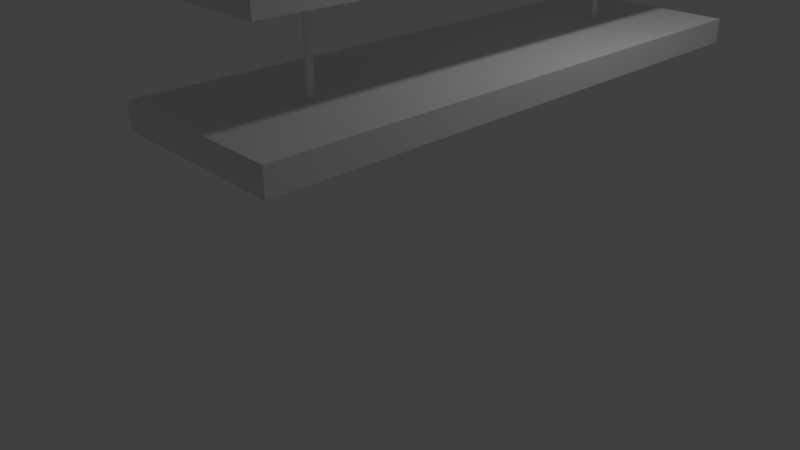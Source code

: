# Source: skolaska_lampppa.blend  (saved by Blender 2.79.0; exported with 4.5.12 LTS)
import bpy
from mathutils import Matrix  # noqa: F401  (used for matrix-valued properties, if any)

bpy.ops.wm.read_factory_settings(use_empty=True)
scene = bpy.context.scene
scene.name = 'Scene'

# ---- collections
col_collection_1 = bpy.data.collections.new('Collection 1'); scene.collection.children.link(col_collection_1)

# ---- materials (node trees are filled in below, after node groups)
mat_material = bpy.data.materials.new('Material')
mat_material.alpha_threshold = 0.0
mat_material.use_transparent_shadow = False
mat_material.roughness = 0.5
mat_material.line_color = (0.0, 0.0, 0.0, 1.0)
mat_material_003 = bpy.data.materials.new('Material.003')
mat_material_003.alpha_threshold = 0.0
mat_material_003.use_transparent_shadow = False
mat_material_003.roughness = 0.5
mat_material_003.line_color = (0.0, 0.0, 0.0, 1.0)

# ---- material node trees

# ---- world
world_world = bpy.data.worlds.new('World'); scene.world = world_world
world_world.color = (0.05088, 0.05088, 0.05088)
world_world.use_sun_shadow = False
world_world.sun_shadow_jitter_overblur = 0.0
world_world.cycles.sampling_method = 'MANUAL'

# ---- cameras
cam_camera = bpy.data.cameras.new('Camera')
cam_camera.clip_end = 100.0
cam_camera.lens = 35.0
cam_camera.sensor_width = 32.0
cam_camera.sensor_height = 18.0
cam_camera.ortho_scale = 7.314
cam_camera.dof.focus_distance = 0.0
cam_camera.dof.aperture_fstop = 128.0

# ---- lights
light_lamp = bpy.data.lights.new('Lamp', 'POINT')
light_lamp.transmission_factor = 0.0
light_lamp.cutoff_distance = 30.0
light_lamp.energy = 100.0
light_lamp.shadow_buffer_clip_start = 1.001
light_lamp.shadow_soft_size = 0.1
light_lamp.shadow_maximum_resolution = 0.006
light_lamp.use_absolute_resolution = True

# ---- meshes
me_cylinder = bpy.data.meshes.new('Cylinder')
me_cylinder.from_pydata([(0.0, 1.0, -1.0), (0.0, 1.0, 1.0), (0.1951, 0.9808, -1.0), (0.1951, 0.9808, 1.0), (0.3827, 0.9239, -1.0), (0.3827, 0.9239, 1.0), (0.5556, 0.8315, -1.0), (0.5556, 0.8315, 1.0), (0.7071, 0.7071, -1.0), (0.7071, 0.7071, 1.0), (0.8315, 0.5556, -1.0), (0.8315, 0.5556, 1.0), (0.9239, 0.3827, -1.0), (0.9239, 0.3827, 1.0), (0.9808, 0.1951, -1.0), (0.9808, 0.1951, 1.0), (1.0, 7.55e-08, -1.0), (1.0, 7.55e-08, 1.0), (0.9808, -0.1951, -1.0), (0.9808, -0.1951, 1.0), (0.9239, -0.3827, -1.0), (0.9239, -0.3827, 1.0), (0.8315, -0.5556, -1.0), (0.8315, -0.5556, 1.0), (0.7071, -0.7071, -1.0), (0.7071, -0.7071, 1.0), (0.5556, -0.8315, -1.0), (0.5556, -0.8315, 1.0), (0.3827, -0.9239, -1.0), (0.3827, -0.9239, 1.0), (0.1951, -0.9808, -1.0), (0.1951, -0.9808, 1.0), (-3.258e-07, -1.0, -1.0), (-3.258e-07, -1.0, 1.0), (-0.1951, -0.9808, -1.0), (-0.1951, -0.9808, 1.0), (-0.3827, -0.9239, -1.0), (-0.3827, -0.9239, 1.0), (-0.5556, -0.8315, -1.0), (-0.5556, -0.8315, 1.0), (-0.7071, -0.7071, -1.0), (-0.7071, -0.7071, 1.0), (-0.8315, -0.5556, -1.0), (-0.8315, -0.5556, 1.0), (-0.9239, -0.3827, -1.0), (-0.9239, -0.3827, 1.0), (-0.9808, -0.1951, -1.0), (-0.9808, -0.1951, 1.0), (-1.0, 9.656e-07, -1.0), (-1.0, 9.656e-07, 1.0), (-0.9808, 0.1951, -1.0), (-0.9808, 0.1951, 1.0), (-0.9239, 0.3827, -1.0), (-0.9239, 0.3827, 1.0), (-0.8315, 0.5556, -1.0), (-0.8315, 0.5556, 1.0), (-0.7071, 0.7071, -1.0), (-0.7071, 0.7071, 1.0), (-0.5556, 0.8315, -1.0), (-0.5556, 0.8315, 1.0), (-0.3827, 0.9239, -1.0), (-0.3827, 0.9239, 1.0), (-0.1951, 0.9808, -1.0), (-0.1951, 0.9808, 1.0)], [], [(0, 1, 3, 2), (2, 3, 5, 4), (4, 5, 7, 6), (6, 7, 9, 8), (8, 9, 11, 10), (10, 11, 13, 12), (12, 13, 15, 14), (14, 15, 17, 16), (16, 17, 19, 18), (18, 19, 21, 20), (20, 21, 23, 22), (22, 23, 25, 24), (24, 25, 27, 26), (26, 27, 29, 28), (28, 29, 31, 30), (30, 31, 33, 32), (32, 33, 35, 34), (34, 35, 37, 36), (36, 37, 39, 38), (38, 39, 41, 40), (40, 41, 43, 42), (42, 43, 45, 44), (44, 45, 47, 46), (46, 47, 49, 48), (48, 49, 51, 50), (50, 51, 53, 52), (52, 53, 55, 54), (54, 55, 57, 56), (56, 57, 59, 58), (58, 59, 61, 60), (3, 1, 63, 61, 59, 57, 55, 53, 51, 49, 47, 45, 43, 41, 39, 37, 35, 33, 31, 29, 27, 25, 23, 21, 19, 17, 15, 13, 11, 9, 7, 5), (60, 61, 63, 62), (62, 63, 1, 0), (0, 2, 4, 6, 8, 10, 12, 14, 16, 18, 20, 22, 24, 26, 28, 30, 32, 34, 36, 38, 40, 42, 44, 46, 48, 50, 52, 54, 56, 58, 60, 62)])
me_cylinder.use_remesh_preserve_volume = False
me_cylinder.use_remesh_preserve_attributes = False
me_cylinder.use_mirror_vertex_groups = False
me_cylinder.update()
me_cube = bpy.data.meshes.new('Cube')
me_cube.from_pydata([(1.0, 1.0, -1.0), (1.0, -1.0, -1.0), (-1.0, -1.0, -1.0), (-1.0, 1.0, -1.0), (1.0, 1.0, 1.0), (1.0, -1.0, 1.0), (-1.0, -1.0, 1.0), (-1.0, 1.0, 1.0)], [], [(0, 1, 2, 3), (4, 7, 6, 5), (0, 4, 5, 1), (1, 5, 6, 2), (2, 6, 7, 3), (4, 0, 3, 7)])
me_cube.materials.append(mat_material)
me_cube.use_remesh_preserve_volume = False
me_cube.use_remesh_preserve_attributes = False
me_cube.use_mirror_vertex_groups = False
me_cube.update()
me_cylinder_001 = bpy.data.meshes.new('Cylinder.001')
me_cylinder_001.from_pydata([(0.0, 1.0, -1.0), (0.0, 1.0, 1.0), (0.1951, 0.9808, -1.0), (0.1951, 0.9808, 1.0), (0.3827, 0.9239, -1.0), (0.3827, 0.9239, 1.0), (0.5556, 0.8315, -1.0), (0.5556, 0.8315, 1.0), (0.7071, 0.7071, -1.0), (0.7071, 0.7071, 1.0), (0.8315, 0.5556, -1.0), (0.8315, 0.5556, 1.0), (0.9239, 0.3827, -1.0), (0.9239, 0.3827, 1.0), (0.9808, 0.1951, -1.0), (0.9808, 0.1951, 1.0), (1.0, 7.55e-08, -1.0), (1.0, 7.55e-08, 1.0), (0.9808, -0.1951, -1.0), (0.9808, -0.1951, 1.0), (0.9239, -0.3827, -1.0), (0.9239, -0.3827, 1.0), (0.8315, -0.5556, -1.0), (0.8315, -0.5556, 1.0), (0.7071, -0.7071, -1.0), (0.7071, -0.7071, 1.0), (0.5556, -0.8315, -1.0), (0.5556, -0.8315, 1.0), (0.3827, -0.9239, -1.0), (0.3827, -0.9239, 1.0), (0.1951, -0.9808, -1.0), (0.1951, -0.9808, 1.0), (-3.258e-07, -1.0, -1.0), (-3.258e-07, -1.0, 1.0), (-0.1951, -0.9808, -1.0), (-0.1951, -0.9808, 1.0), (-0.3827, -0.9239, -1.0), (-0.3827, -0.9239, 1.0), (-0.5556, -0.8315, -1.0), (-0.5556, -0.8315, 1.0), (-0.7071, -0.7071, -1.0), (-0.7071, -0.7071, 1.0), (-0.8315, -0.5556, -1.0), (-0.8315, -0.5556, 1.0), (-0.9239, -0.3827, -1.0), (-0.9239, -0.3827, 1.0), (-0.9808, -0.1951, -1.0), (-0.9808, -0.1951, 1.0), (-1.0, 9.656e-07, -1.0), (-1.0, 9.656e-07, 1.0), (-0.9808, 0.1951, -1.0), (-0.9808, 0.1951, 1.0), (-0.9239, 0.3827, -1.0), (-0.9239, 0.3827, 1.0), (-0.8315, 0.5556, -1.0), (-0.8315, 0.5556, 1.0), (-0.7071, 0.7071, -1.0), (-0.7071, 0.7071, 1.0), (-0.5556, 0.8315, -1.0), (-0.5556, 0.8315, 1.0), (-0.3827, 0.9239, -1.0), (-0.3827, 0.9239, 1.0), (-0.1951, 0.9808, -1.0), (-0.1951, 0.9808, 1.0)], [], [(0, 1, 3, 2), (2, 3, 5, 4), (4, 5, 7, 6), (6, 7, 9, 8), (8, 9, 11, 10), (10, 11, 13, 12), (12, 13, 15, 14), (14, 15, 17, 16), (16, 17, 19, 18), (18, 19, 21, 20), (20, 21, 23, 22), (22, 23, 25, 24), (24, 25, 27, 26), (26, 27, 29, 28), (28, 29, 31, 30), (30, 31, 33, 32), (32, 33, 35, 34), (34, 35, 37, 36), (36, 37, 39, 38), (38, 39, 41, 40), (40, 41, 43, 42), (42, 43, 45, 44), (44, 45, 47, 46), (46, 47, 49, 48), (48, 49, 51, 50), (50, 51, 53, 52), (52, 53, 55, 54), (54, 55, 57, 56), (56, 57, 59, 58), (58, 59, 61, 60), (3, 1, 63, 61, 59, 57, 55, 53, 51, 49, 47, 45, 43, 41, 39, 37, 35, 33, 31, 29, 27, 25, 23, 21, 19, 17, 15, 13, 11, 9, 7, 5), (60, 61, 63, 62), (62, 63, 1, 0), (0, 2, 4, 6, 8, 10, 12, 14, 16, 18, 20, 22, 24, 26, 28, 30, 32, 34, 36, 38, 40, 42, 44, 46, 48, 50, 52, 54, 56, 58, 60, 62)])
me_cylinder_001.use_remesh_preserve_volume = False
me_cylinder_001.use_remesh_preserve_attributes = False
me_cylinder_001.use_mirror_vertex_groups = False
me_cylinder_001.update()
me_cube_003 = bpy.data.meshes.new('Cube.003')
me_cube_003.from_pydata([(1.0, 1.0, -1.0), (1.0, -1.0, -1.0), (-1.0, -1.0, -1.0), (-1.0, 1.0, -1.0), (1.0, 1.0, 1.0), (1.0, -1.0, 1.0), (-1.0, -1.0, 1.0), (-1.0, 1.0, 1.0)], [], [(0, 1, 2, 3), (4, 7, 6, 5), (0, 4, 5, 1), (1, 5, 6, 2), (2, 6, 7, 3), (4, 0, 3, 7)])
me_cube_003.materials.append(mat_material_003)
me_cube_003.use_remesh_preserve_volume = False
me_cube_003.use_remesh_preserve_attributes = False
me_cube_003.use_mirror_vertex_groups = False
me_cube_003.update()

# ---- objects
ob_cylinder = bpy.data.objects.new('Cylinder', me_cylinder)
ob_cube = bpy.data.objects.new('Cube', me_cube)
ob_lamp = bpy.data.objects.new('Lamp', light_lamp)
ob_camera = bpy.data.objects.new('Camera', cam_camera)
ob_cylinder_001 = bpy.data.objects.new('Cylinder.001', me_cylinder_001)
ob_cube_001 = bpy.data.objects.new('Cube.001', me_cube_003)

# ---- transforms, parenting, visibility, modifiers, constraints
ob_cylinder.location = (3.661, -2.503, 3.632)
ob_cylinder.rotation_euler = (-0.2125, -0.08113, -5.072)
ob_cylinder.scale = (0.01163, 0.04538, 0.8054)
ob_cylinder.lineart.crease_threshold = 0.0
ob_cube.location = (1.884, -1.826, 2.534)
ob_cube.rotation_euler = (-0.2125, -0.08113, -5.072)
ob_cube.scale = (1.0, 3.249, 0.1416)
ob_cube.lock_rotations_4d = False
ob_cube.empty_display_type = 'ARROWS'
ob_cube.lineart.crease_threshold = 0.0
ob_lamp.location = (1.142, 0.8521, 5.545)
ob_lamp.rotation_euler = (0.6334, 0.2818, -3.217)
ob_lamp.lock_rotations_4d = False
ob_lamp.empty_display_type = 'ARROWS'
ob_lamp.color = (0.0, 0.0, 0.0, 0.0)
ob_lamp.lineart.crease_threshold = 0.0
ob_camera.location = (9.292, 1.326, 6.855)
ob_camera.rotation_euler = (0.9038, 0.0975, -4.276)
ob_camera.lock_rotations_4d = False
ob_camera.empty_display_type = 'ARROWS'
ob_camera.color = (0.0, 0.0, 0.0, 0.0)
ob_camera.display_type = 'WIRE'
ob_camera.lineart.crease_threshold = 0.0
ob_cylinder_001.location = (-0.2161, -1.046, 2.765)
ob_cylinder_001.rotation_euler = (-0.2125, -0.08113, -5.072)
ob_cylinder_001.scale = (0.01163, 0.04538, 0.8054)
ob_cylinder_001.lineart.crease_threshold = 0.0
ob_cube_001.location = (1.59, -1.826, 3.807)
ob_cube_001.rotation_euler = (-0.2125, -0.08113, -5.072)
ob_cube_001.scale = (1.0, 3.249, 0.1416)
ob_cube_001.lock_rotations_4d = False
ob_cube_001.empty_display_type = 'ARROWS'
ob_cube_001.lineart.crease_threshold = 0.0

# ---- collection membership
col_collection_1.objects.link(ob_cylinder)
col_collection_1.objects.link(ob_cube)
col_collection_1.objects.link(ob_lamp)
col_collection_1.objects.link(ob_camera)
col_collection_1.objects.link(ob_cylinder_001)
col_collection_1.objects.link(ob_cube_001)

# ---- scene / render settings (as saved in the file)
scene.camera = ob_camera
scene.frame_start = 1; scene.frame_end = 250; scene.frame_set(1)
scene.render.engine = 'BLENDER_EEVEE_NEXT'
scene.render.resolution_percentage = 50
scene.render.dither_intensity = 0.0
scene.cycles.use_denoising = False
scene.cycles.samples = 128
scene.cycles.sampling_pattern = 'TABULATED_SOBOL'
scene.cycles.use_adaptive_sampling = False
scene.cycles.use_light_tree = False
scene.cycles.blur_glossy = 0.0
scene.cycles.sample_clamp_indirect = 0.0
scene.view_settings.view_transform = 'Standard'
bpy.context.view_layer.update()
